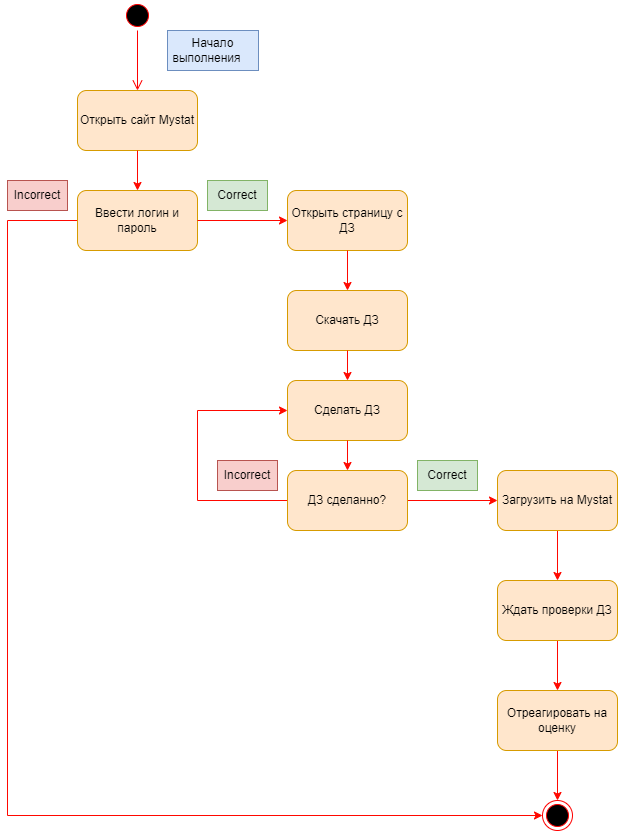

The diagram above was exported from draw.io. Its source (the exported page's mxGraphModel, read from the mxfile embedded in the PNG):
<mxGraphModel dx="1420" dy="834" grid="1" gridSize="10" guides="1" tooltips="1" connect="1" arrows="1" fold="1" page="1" pageScale="1" pageWidth="827" pageHeight="1169" math="0" shadow="0">
  <root>
    <mxCell id="0" />
    <mxCell id="1" parent="0" />
    <mxCell id="gTF-s8VT8zfkZLNX98uR-1" value="" style="ellipse;html=1;shape=startState;fillColor=#000000;strokeColor=#ff0000;" vertex="1" parent="1">
      <mxGeometry x="145" y="20" width="30" height="30" as="geometry" />
    </mxCell>
    <mxCell id="gTF-s8VT8zfkZLNX98uR-2" value="" style="edgeStyle=orthogonalEdgeStyle;html=1;verticalAlign=bottom;endArrow=open;endSize=8;strokeColor=#ff0000;rounded=0;entryX=0.5;entryY=0;entryDx=0;entryDy=0;" edge="1" source="gTF-s8VT8zfkZLNX98uR-1" parent="1" target="gTF-s8VT8zfkZLNX98uR-3">
      <mxGeometry relative="1" as="geometry">
        <mxPoint x="414" y="110" as="targetPoint" />
      </mxGeometry>
    </mxCell>
    <mxCell id="gTF-s8VT8zfkZLNX98uR-3" value="Открыть сайт Mystat" style="rounded=1;whiteSpace=wrap;html=1;fillColor=#ffe6cc;strokeColor=#d79b00;" vertex="1" parent="1">
      <mxGeometry x="100" y="110" width="120" height="60" as="geometry" />
    </mxCell>
    <mxCell id="gTF-s8VT8zfkZLNX98uR-5" value="Начало выполнения&lt;span style=&quot;white-space: pre&quot;&gt;&#09;&lt;/span&gt;" style="text;html=1;strokeColor=#6c8ebf;fillColor=#dae8fc;align=center;verticalAlign=middle;whiteSpace=wrap;rounded=0;" vertex="1" parent="1">
      <mxGeometry x="190" y="50" width="91" height="40" as="geometry" />
    </mxCell>
    <mxCell id="gTF-s8VT8zfkZLNX98uR-32" style="edgeStyle=orthogonalEdgeStyle;rounded=0;orthogonalLoop=1;jettySize=auto;html=1;entryX=0;entryY=0.5;entryDx=0;entryDy=0;strokeColor=#FF0800;" edge="1" parent="1" source="gTF-s8VT8zfkZLNX98uR-6" target="gTF-s8VT8zfkZLNX98uR-30">
      <mxGeometry relative="1" as="geometry">
        <Array as="points">
          <mxPoint x="30" y="240" />
          <mxPoint x="30" y="835" />
        </Array>
      </mxGeometry>
    </mxCell>
    <mxCell id="gTF-s8VT8zfkZLNX98uR-6" value="Ввести логин и пароль" style="rounded=1;whiteSpace=wrap;html=1;fillColor=#ffe6cc;strokeColor=#d79b00;" vertex="1" parent="1">
      <mxGeometry x="100" y="210" width="120" height="60" as="geometry" />
    </mxCell>
    <mxCell id="gTF-s8VT8zfkZLNX98uR-7" value="" style="endArrow=classic;html=1;rounded=0;strokeColor=#FF0800;exitX=0.5;exitY=1;exitDx=0;exitDy=0;entryX=0.5;entryY=0;entryDx=0;entryDy=0;" edge="1" parent="1" source="gTF-s8VT8zfkZLNX98uR-3" target="gTF-s8VT8zfkZLNX98uR-6">
      <mxGeometry width="50" height="50" relative="1" as="geometry">
        <mxPoint x="390" y="270" as="sourcePoint" />
        <mxPoint x="440" y="220" as="targetPoint" />
      </mxGeometry>
    </mxCell>
    <mxCell id="gTF-s8VT8zfkZLNX98uR-8" value="" style="endArrow=classic;html=1;rounded=0;strokeColor=#FF0800;exitX=1;exitY=0.5;exitDx=0;exitDy=0;entryX=0;entryY=0.5;entryDx=0;entryDy=0;" edge="1" parent="1" source="gTF-s8VT8zfkZLNX98uR-6" target="gTF-s8VT8zfkZLNX98uR-14">
      <mxGeometry width="50" height="50" relative="1" as="geometry">
        <mxPoint x="350" y="340" as="sourcePoint" />
        <mxPoint x="320" y="240" as="targetPoint" />
      </mxGeometry>
    </mxCell>
    <mxCell id="gTF-s8VT8zfkZLNX98uR-10" value="Correct" style="text;html=1;strokeColor=#82b366;fillColor=#d5e8d4;align=center;verticalAlign=middle;whiteSpace=wrap;rounded=0;" vertex="1" parent="1">
      <mxGeometry x="230" y="200" width="60" height="30" as="geometry" />
    </mxCell>
    <mxCell id="gTF-s8VT8zfkZLNX98uR-11" value="Incorrect" style="text;html=1;strokeColor=#b85450;fillColor=#f8cecc;align=center;verticalAlign=middle;whiteSpace=wrap;rounded=0;" vertex="1" parent="1">
      <mxGeometry x="30" y="200" width="60" height="30" as="geometry" />
    </mxCell>
    <mxCell id="gTF-s8VT8zfkZLNX98uR-14" value="Открыть страницу с ДЗ" style="rounded=1;whiteSpace=wrap;html=1;fillColor=#ffe6cc;strokeColor=#d79b00;" vertex="1" parent="1">
      <mxGeometry x="310" y="210" width="120" height="60" as="geometry" />
    </mxCell>
    <mxCell id="gTF-s8VT8zfkZLNX98uR-16" value="Скачать ДЗ" style="rounded=1;whiteSpace=wrap;html=1;fillColor=#ffe6cc;strokeColor=#d79b00;" vertex="1" parent="1">
      <mxGeometry x="310" y="310" width="120" height="60" as="geometry" />
    </mxCell>
    <mxCell id="gTF-s8VT8zfkZLNX98uR-17" value="Сделать ДЗ" style="rounded=1;whiteSpace=wrap;html=1;fillColor=#ffe6cc;strokeColor=#d79b00;" vertex="1" parent="1">
      <mxGeometry x="310" y="400" width="120" height="60" as="geometry" />
    </mxCell>
    <mxCell id="gTF-s8VT8zfkZLNX98uR-22" style="edgeStyle=orthogonalEdgeStyle;rounded=0;orthogonalLoop=1;jettySize=auto;html=1;strokeColor=#FF0800;entryX=0;entryY=0.5;entryDx=0;entryDy=0;" edge="1" parent="1" source="gTF-s8VT8zfkZLNX98uR-18" target="gTF-s8VT8zfkZLNX98uR-23">
      <mxGeometry relative="1" as="geometry">
        <mxPoint x="510" y="520" as="targetPoint" />
      </mxGeometry>
    </mxCell>
    <mxCell id="gTF-s8VT8zfkZLNX98uR-35" style="edgeStyle=orthogonalEdgeStyle;rounded=0;orthogonalLoop=1;jettySize=auto;html=1;entryX=0;entryY=0.5;entryDx=0;entryDy=0;strokeColor=#FF0800;exitX=0;exitY=0.5;exitDx=0;exitDy=0;" edge="1" parent="1" source="gTF-s8VT8zfkZLNX98uR-18" target="gTF-s8VT8zfkZLNX98uR-17">
      <mxGeometry relative="1" as="geometry">
        <Array as="points">
          <mxPoint x="220" y="520" />
          <mxPoint x="220" y="430" />
        </Array>
      </mxGeometry>
    </mxCell>
    <mxCell id="gTF-s8VT8zfkZLNX98uR-18" value="ДЗ сделанно?" style="rounded=1;whiteSpace=wrap;html=1;fillColor=#ffe6cc;strokeColor=#d79b00;" vertex="1" parent="1">
      <mxGeometry x="310" y="490" width="120" height="60" as="geometry" />
    </mxCell>
    <mxCell id="gTF-s8VT8zfkZLNX98uR-19" value="" style="endArrow=classic;html=1;rounded=0;strokeColor=#FF0800;entryX=0.5;entryY=0;entryDx=0;entryDy=0;exitX=0.5;exitY=1;exitDx=0;exitDy=0;" edge="1" parent="1" source="gTF-s8VT8zfkZLNX98uR-17" target="gTF-s8VT8zfkZLNX98uR-18">
      <mxGeometry width="50" height="50" relative="1" as="geometry">
        <mxPoint x="440" y="560" as="sourcePoint" />
        <mxPoint x="490" y="510" as="targetPoint" />
      </mxGeometry>
    </mxCell>
    <mxCell id="gTF-s8VT8zfkZLNX98uR-20" value="" style="endArrow=classic;html=1;rounded=0;strokeColor=#FF0800;entryX=0.5;entryY=0;entryDx=0;entryDy=0;exitX=0.5;exitY=1;exitDx=0;exitDy=0;" edge="1" parent="1" source="gTF-s8VT8zfkZLNX98uR-16" target="gTF-s8VT8zfkZLNX98uR-17">
      <mxGeometry width="50" height="50" relative="1" as="geometry">
        <mxPoint x="380" y="470" as="sourcePoint" />
        <mxPoint x="380" y="500" as="targetPoint" />
      </mxGeometry>
    </mxCell>
    <mxCell id="gTF-s8VT8zfkZLNX98uR-21" value="" style="endArrow=classic;html=1;rounded=0;strokeColor=#FF0800;entryX=0.5;entryY=0;entryDx=0;entryDy=0;exitX=0.5;exitY=1;exitDx=0;exitDy=0;" edge="1" parent="1" source="gTF-s8VT8zfkZLNX98uR-14" target="gTF-s8VT8zfkZLNX98uR-16">
      <mxGeometry width="50" height="50" relative="1" as="geometry">
        <mxPoint x="390" y="480" as="sourcePoint" />
        <mxPoint x="390" y="510" as="targetPoint" />
      </mxGeometry>
    </mxCell>
    <mxCell id="gTF-s8VT8zfkZLNX98uR-26" style="edgeStyle=orthogonalEdgeStyle;rounded=0;orthogonalLoop=1;jettySize=auto;html=1;strokeColor=#FF0800;" edge="1" parent="1" source="gTF-s8VT8zfkZLNX98uR-23" target="gTF-s8VT8zfkZLNX98uR-27">
      <mxGeometry relative="1" as="geometry">
        <mxPoint x="580" y="620" as="targetPoint" />
      </mxGeometry>
    </mxCell>
    <mxCell id="gTF-s8VT8zfkZLNX98uR-23" value="Загрузить на Mystat" style="rounded=1;whiteSpace=wrap;html=1;fillColor=#ffe6cc;strokeColor=#d79b00;" vertex="1" parent="1">
      <mxGeometry x="520" y="490" width="120" height="60" as="geometry" />
    </mxCell>
    <mxCell id="gTF-s8VT8zfkZLNX98uR-24" value="Correct" style="text;html=1;strokeColor=#82b366;fillColor=#d5e8d4;align=center;verticalAlign=middle;whiteSpace=wrap;rounded=0;" vertex="1" parent="1">
      <mxGeometry x="440" y="480" width="60" height="30" as="geometry" />
    </mxCell>
    <mxCell id="gTF-s8VT8zfkZLNX98uR-25" value="Incorrect" style="text;html=1;strokeColor=#b85450;fillColor=#f8cecc;align=center;verticalAlign=middle;whiteSpace=wrap;rounded=0;" vertex="1" parent="1">
      <mxGeometry x="240" y="480" width="60" height="30" as="geometry" />
    </mxCell>
    <mxCell id="gTF-s8VT8zfkZLNX98uR-28" style="edgeStyle=orthogonalEdgeStyle;rounded=0;orthogonalLoop=1;jettySize=auto;html=1;strokeColor=#FF0800;" edge="1" parent="1" source="gTF-s8VT8zfkZLNX98uR-27" target="gTF-s8VT8zfkZLNX98uR-29">
      <mxGeometry relative="1" as="geometry">
        <mxPoint x="580" y="720" as="targetPoint" />
      </mxGeometry>
    </mxCell>
    <mxCell id="gTF-s8VT8zfkZLNX98uR-27" value="Ждать проверки ДЗ" style="rounded=1;whiteSpace=wrap;html=1;fillColor=#ffe6cc;strokeColor=#d79b00;" vertex="1" parent="1">
      <mxGeometry x="520" y="600" width="120" height="60" as="geometry" />
    </mxCell>
    <mxCell id="gTF-s8VT8zfkZLNX98uR-31" style="edgeStyle=orthogonalEdgeStyle;rounded=0;orthogonalLoop=1;jettySize=auto;html=1;strokeColor=#FF0800;" edge="1" parent="1" source="gTF-s8VT8zfkZLNX98uR-29" target="gTF-s8VT8zfkZLNX98uR-30">
      <mxGeometry relative="1" as="geometry" />
    </mxCell>
    <mxCell id="gTF-s8VT8zfkZLNX98uR-29" value="Отреагировать на оценку" style="rounded=1;whiteSpace=wrap;html=1;fillColor=#ffe6cc;strokeColor=#d79b00;" vertex="1" parent="1">
      <mxGeometry x="520" y="710" width="120" height="60" as="geometry" />
    </mxCell>
    <mxCell id="gTF-s8VT8zfkZLNX98uR-30" value="" style="ellipse;html=1;shape=endState;fillColor=#000000;strokeColor=#ff0000;" vertex="1" parent="1">
      <mxGeometry x="565" y="820" width="30" height="30" as="geometry" />
    </mxCell>
  </root>
</mxGraphModel>